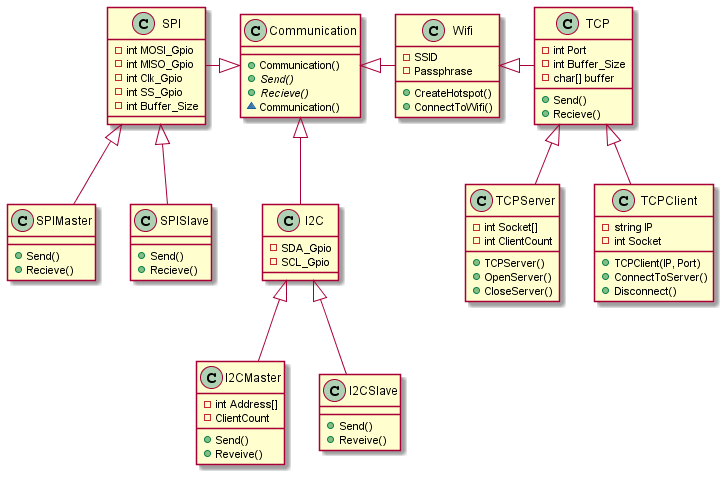

The diagram above was rendered by PlantUML. Its source (embedded in the PNG):
@startuml
class Communication{
    +Communication() 
    +Send() {abstract}
    +Recieve() {abstract}
    ~Communication()
}
class Wifi{
    +CreateHotspot()
    +ConnectToWifi()
    -SSID
    -Passphrase
}
class TCP{
    +Send() 
    +Recieve()
    -int Port
    -int Buffer_Size
    -char[] buffer
}
class TCPClient{
    +TCPClient(IP, Port)
    +ConnectToServer()
    +Disconnect()
    -string IP
    -int Socket
}
class TCPServer{
    +TCPServer()
    +OpenServer()
    +CloseServer()
    -int Socket[]
    -int ClientCount
}
Class SPI{
    -int MOSI_Gpio
    -int MISO_Gpio
    -int Clk_Gpio
    -int SS_Gpio
    -int Buffer_Size
}
Class SPIMaster{
    +Send()
    +Recieve()
}
Class SPISlave{
    +Send()
    +Recieve()
}
class I2C{
    -SDA_Gpio
    -SCL_Gpio
}
class I2CMaster{
    +Send()
    +Reveive()
    -int Address[]
    -ClientCount

}
class I2CSlave{
    +Send()
    +Reveive()
}

Communication <|- Wifi
Wifi <|- TCP
SPI -|> Communication
TCP <|-- TCPClient
TCP <|--TCPServer
SPI <|--SPIMaster
SPI <|--SPISlave
Communication <|--I2C
I2C <|-- I2CMaster
I2C <|-- I2CSlave

@enduml